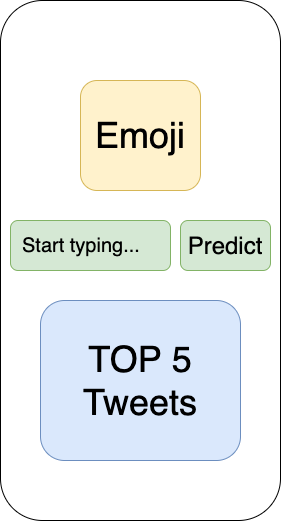

The diagram above was exported from draw.io. Its source (the exported page's mxGraphModel, read from the mxfile embedded in the PNG):
<mxGraphModel dx="1120" dy="720" grid="1" gridSize="10" guides="1" tooltips="1" connect="1" arrows="1" fold="1" page="1" pageScale="1" pageWidth="850" pageHeight="1100" math="0" shadow="0">
  <root>
    <mxCell id="0" />
    <mxCell id="1" parent="0" />
    <mxCell id="2" value="" style="rounded=1;whiteSpace=wrap;html=1;" vertex="1" parent="1">
      <mxGeometry x="160" y="20" width="280" height="520" as="geometry" />
    </mxCell>
    <mxCell id="3" value="" style="rounded=1;whiteSpace=wrap;html=1;fillColor=#d5e8d4;strokeColor=#82b366;" vertex="1" parent="1">
      <mxGeometry x="170" y="240" width="160" height="50" as="geometry" />
    </mxCell>
    <mxCell id="4" value="" style="rounded=1;whiteSpace=wrap;html=1;fillColor=#d5e8d4;strokeColor=#82b366;" vertex="1" parent="1">
      <mxGeometry x="340" y="240" width="90" height="50" as="geometry" />
    </mxCell>
    <mxCell id="5" value="&lt;font style=&quot;font-size: 24px&quot;&gt;Predict&lt;/font&gt;" style="text;html=1;strokeColor=none;fillColor=none;align=center;verticalAlign=middle;whiteSpace=wrap;rounded=0;fontSize=20;" vertex="1" parent="1">
      <mxGeometry x="365" y="255" width="40" height="20" as="geometry" />
    </mxCell>
    <mxCell id="6" value="&lt;font style=&quot;font-size: 20px&quot;&gt;Start typing...&lt;/font&gt;" style="text;html=1;strokeColor=none;fillColor=none;align=left;verticalAlign=middle;whiteSpace=wrap;rounded=0;" vertex="1" parent="1">
      <mxGeometry x="180" y="255" width="120" height="20" as="geometry" />
    </mxCell>
    <mxCell id="7" value="" style="rounded=1;whiteSpace=wrap;html=1;fillColor=#fff2cc;strokeColor=#d6b656;" vertex="1" parent="1">
      <mxGeometry x="240" y="100" width="120" height="110" as="geometry" />
    </mxCell>
    <mxCell id="8" value="" style="rounded=1;whiteSpace=wrap;html=1;fillColor=#dae8fc;strokeColor=#6c8ebf;" vertex="1" parent="1">
      <mxGeometry x="200" y="320" width="200" height="160" as="geometry" />
    </mxCell>
    <mxCell id="9" value="&lt;font style=&quot;font-size: 36px&quot;&gt;TOP 5 Tweets&lt;/font&gt;" style="text;html=1;strokeColor=none;fillColor=none;align=center;verticalAlign=middle;whiteSpace=wrap;rounded=0;" vertex="1" parent="1">
      <mxGeometry x="230" y="335" width="140" height="130" as="geometry" />
    </mxCell>
    <mxCell id="10" value="&lt;font style=&quot;font-size: 36px&quot;&gt;Emoji&lt;/font&gt;" style="text;html=1;strokeColor=none;fillColor=none;align=center;verticalAlign=middle;whiteSpace=wrap;rounded=0;" vertex="1" parent="1">
      <mxGeometry x="280" y="145" width="40" height="20" as="geometry" />
    </mxCell>
  </root>
</mxGraphModel>